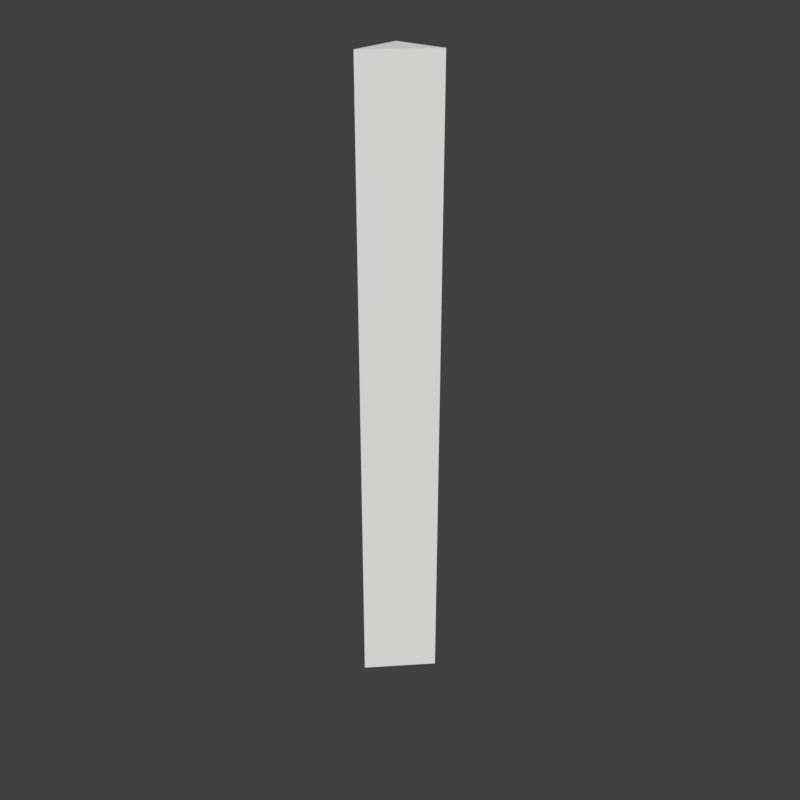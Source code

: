 # Source: SM_Wall_Corner_3x025.blend  (saved by Blender 2.79.0; exported with 4.5.12 LTS)
import bpy
from mathutils import Matrix  # noqa: F401  (used for matrix-valued properties, if any)

bpy.ops.wm.read_factory_settings(use_empty=True)
scene = bpy.context.scene
scene.name = 'Scene'

# ---- collections
col_collection_1 = bpy.data.collections.new('Collection 1'); scene.collection.children.link(col_collection_1)

# ---- world
world_world = bpy.data.worlds.new('World'); scene.world = world_world
world_world.color = (0.05088, 0.05088, 0.05088)
world_world.use_sun_shadow = False
world_world.sun_shadow_jitter_overblur = 0.0
world_world.cycles.sampling_method = 'MANUAL'

# ---- meshes
me_vert_006 = bpy.data.meshes.new('Vert.006')
me_vert_006.from_pydata([(0.0, 0.0, 0.0), (0.25, 0.0, -1.093e-08), (0.0, -0.25, -1.093e-08), (0.25, 0.0, -1.093e-08), (0.0, 0.0, 3.0), (0.0, -0.25, 3.0), (0.25, 0.0, 3.0)], [(0, 1)], [(2, 0, 3), (5, 6, 4), (3, 0, 4, 6), (2, 3, 6, 5), (0, 2, 5, 4)])
me_vert_006.use_remesh_preserve_volume = False
me_vert_006.use_remesh_preserve_attributes = False
me_vert_006.use_mirror_vertex_groups = False
me_vert_006.update()

# ---- objects
ob_sm_wall_corner_3x025 = bpy.data.objects.new('SM_Wall_Corner_3x025', me_vert_006)

# ---- transforms, parenting, visibility, modifiers, constraints
ob_sm_wall_corner_3x025.location = (0.0, 0.0, 0.0)
ob_sm_wall_corner_3x025.lineart.crease_threshold = 0.0

# ---- collection membership
col_collection_1.objects.link(ob_sm_wall_corner_3x025)

# ---- scene / render settings (as saved in the file)
scene.frame_start = 1; scene.frame_end = 250; scene.frame_set(1)
scene.render.engine = 'CYCLES'
scene.render.resolution_x = 1024
scene.render.resolution_y = 1024
scene.render.resolution_percentage = 50
scene.render.dither_intensity = 0.0
scene.cycles.use_denoising = False
scene.cycles.samples = 128
scene.cycles.sampling_pattern = 'TABULATED_SOBOL'
scene.cycles.use_adaptive_sampling = False
scene.cycles.use_light_tree = False
scene.cycles.blur_glossy = 0.0
scene.cycles.sample_clamp_indirect = 0.0
scene.view_settings.view_transform = 'Standard'
bpy.context.view_layer.update()

# ---- added for rendering (the .blend has no active camera and no usable light): camera, sun
cam_auto = bpy.data.cameras.new('AutoCamera')
cam_auto.lens = 50.0
cam_auto.sensor_width = 36.0
cam_auto.clip_end = 1000.0
ob_auto_camera = bpy.data.objects.new('AutoCamera', cam_auto)
scene.collection.objects.link(ob_auto_camera)
ob_auto_camera.location = (2.91988, -3.47886, 3.73591)
ob_auto_camera.rotation_euler = (1.09748, -7.21219e-08, 0.694738)
scene.camera = ob_auto_camera
light_auto_sun = bpy.data.lights.new('AutoSun', 'SUN')
light_auto_sun.energy = 3.0
light_auto_sun.angle = 0.0523599
ob_auto_sun = bpy.data.objects.new('AutoSun', light_auto_sun)
scene.collection.objects.link(ob_auto_sun)
ob_auto_sun.rotation_euler = (0.872665, 0.174533, 0.523599)
bpy.context.view_layer.update()
